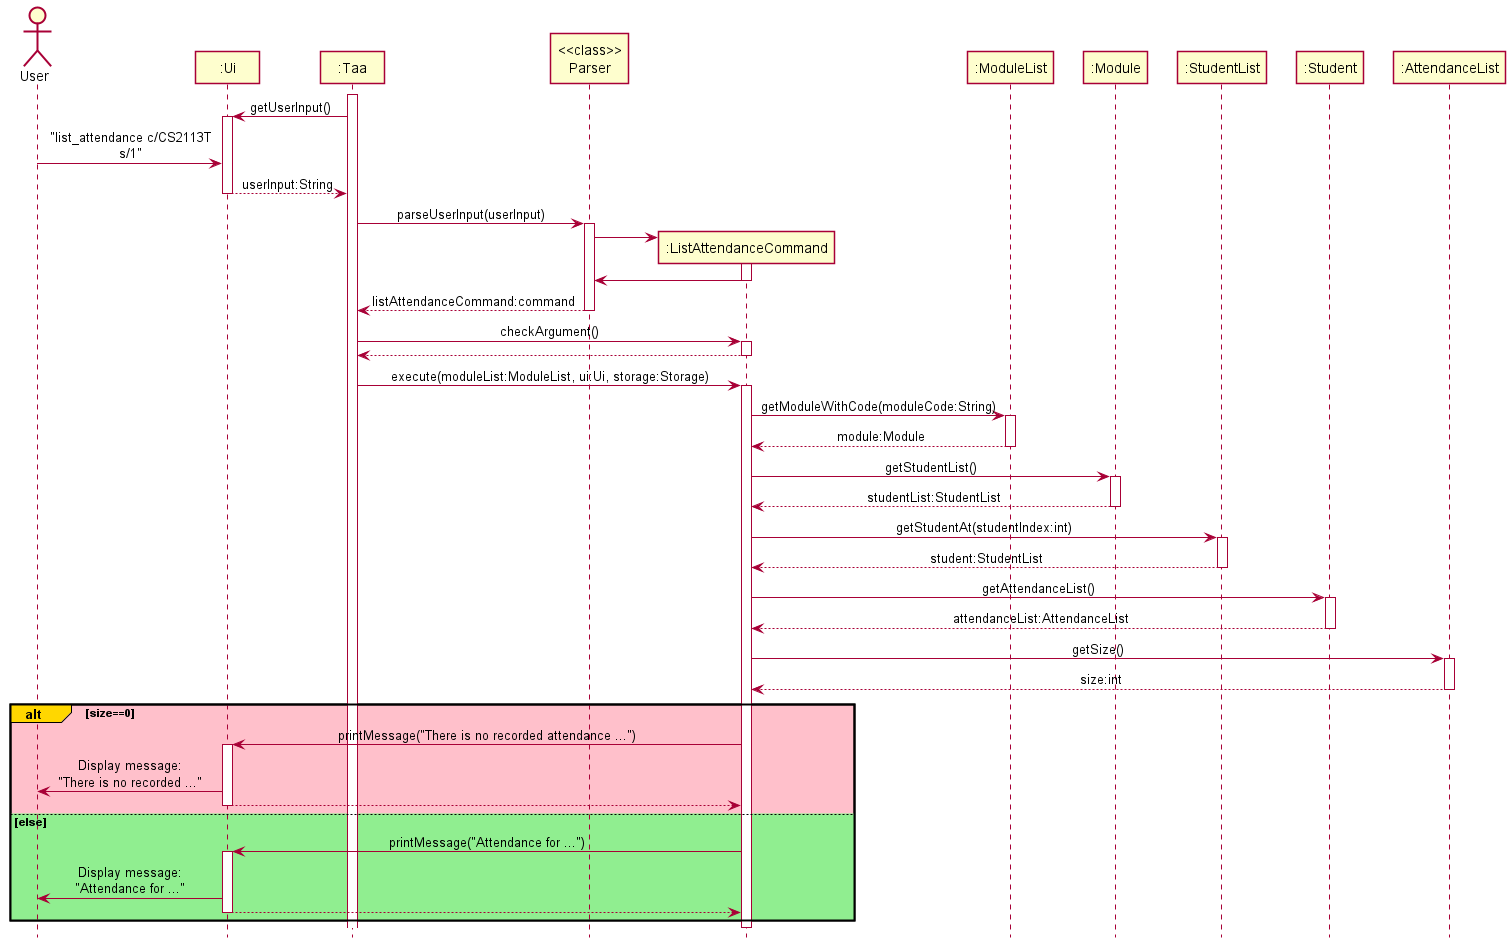

The diagram above was rendered by PlantUML. Its source (embedded in the PNG):
@startuml
!include style.puml

Actor User as user
Participant ":Ui" as ui
Participant ":Taa" as taa
Participant "<<class>>\nParser" as parser
Participant ":ListAttendanceCommand" as listAttendanceCommand
Participant ":ModuleList" as moduleList
Participant ":Module" as module
Participant ":StudentList" as studentList
Participant ":Student" as student
Participant ":AttendanceList" as attendanceList

activate taa

taa -> ui : getUserInput()
activate ui

user -> ui : "list_attendance c/CS2113T\ns/1"
ui --> taa : userInput:String
deactivate ui

taa -> parser : parseUserInput(userInput)
activate parser

create listAttendanceCommand
parser -> listAttendanceCommand
activate listAttendanceCommand
listAttendanceCommand -> parser
deactivate listAttendanceCommand

parser --> taa : listAttendanceCommand:command
deactivate parser

taa -> listAttendanceCommand : checkArgument()
activate listAttendanceCommand

listAttendanceCommand --> taa
deactivate listAttendanceCommand

taa -> listAttendanceCommand : execute(moduleList:ModuleList, ui:Ui, storage:Storage)
activate listAttendanceCommand

listAttendanceCommand -> moduleList : getModuleWithCode(moduleCode:String)
activate moduleList
moduleList --> listAttendanceCommand : module:Module
deactivate moduleList


listAttendanceCommand -> module : getStudentList()
activate module
module --> listAttendanceCommand : studentList:StudentList
deactivate module

listAttendanceCommand -> studentList : getStudentAt(studentIndex:int)
activate studentList
studentList --> listAttendanceCommand : student:StudentList
deactivate studentList

listAttendanceCommand -> student : getAttendanceList()
activate student
student --> listAttendanceCommand : attendanceList:AttendanceList
deactivate student

listAttendanceCommand -> attendanceList : getSize()
activate attendanceList
attendanceList --> listAttendanceCommand : size:int
deactivate attendanceList

alt#Gold #Pink size==0
    listAttendanceCommand -> ui : printMessage("There is no recorded attendance ...")
    activate ui
    ui -> user : Display message:\n"There is no recorded ..."
    ui --> listAttendanceCommand
    deactivate ui



else #LightGreen else
    listAttendanceCommand -> ui : printMessage("Attendance for ...")
    activate ui
    ui -> user : Display message:\n"Attendance for ..."
    ui --> listAttendanceCommand
    deactivate ui
end

deactivate listAttendanceCommand


@enduml